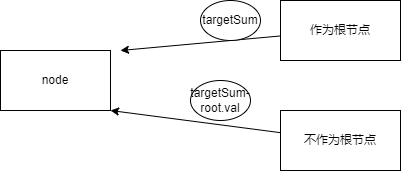

The diagram above was exported from draw.io. Its source (the exported page's mxGraphModel, read from the mxfile embedded in the PNG):
<mxGraphModel dx="611" dy="619" grid="1" gridSize="10" guides="1" tooltips="1" connect="1" arrows="1" fold="1" page="1" pageScale="1" pageWidth="827" pageHeight="1169" math="0" shadow="0">
  <root>
    <mxCell id="0" />
    <mxCell id="1" parent="0" />
    <mxCell id="2" value="node" style="rounded=0;whiteSpace=wrap;html=1;" vertex="1" parent="1">
      <mxGeometry x="40" y="200" width="110" height="60" as="geometry" />
    </mxCell>
    <mxCell id="8" style="edgeStyle=none;html=1;" edge="1" parent="1" source="3">
      <mxGeometry relative="1" as="geometry">
        <mxPoint x="160" y="200" as="targetPoint" />
      </mxGeometry>
    </mxCell>
    <mxCell id="3" value="作为根节点" style="rounded=0;whiteSpace=wrap;html=1;" vertex="1" parent="1">
      <mxGeometry x="320" y="150" width="120" height="60" as="geometry" />
    </mxCell>
    <mxCell id="6" style="edgeStyle=none;html=1;entryX=1;entryY=1;entryDx=0;entryDy=0;" edge="1" parent="1" source="4" target="2">
      <mxGeometry relative="1" as="geometry">
        <mxPoint x="150" y="270" as="targetPoint" />
      </mxGeometry>
    </mxCell>
    <mxCell id="4" value="不作为根节点" style="rounded=0;whiteSpace=wrap;html=1;" vertex="1" parent="1">
      <mxGeometry x="320" y="260" width="120" height="60" as="geometry" />
    </mxCell>
    <mxCell id="9" value="targetSum" style="ellipse;whiteSpace=wrap;html=1;" vertex="1" parent="1">
      <mxGeometry x="240" y="150" width="60" height="40" as="geometry" />
    </mxCell>
    <mxCell id="12" value="targetSum-root.val" style="ellipse;whiteSpace=wrap;html=1;" vertex="1" parent="1">
      <mxGeometry x="230" y="230" width="60" height="40" as="geometry" />
    </mxCell>
  </root>
</mxGraphModel>